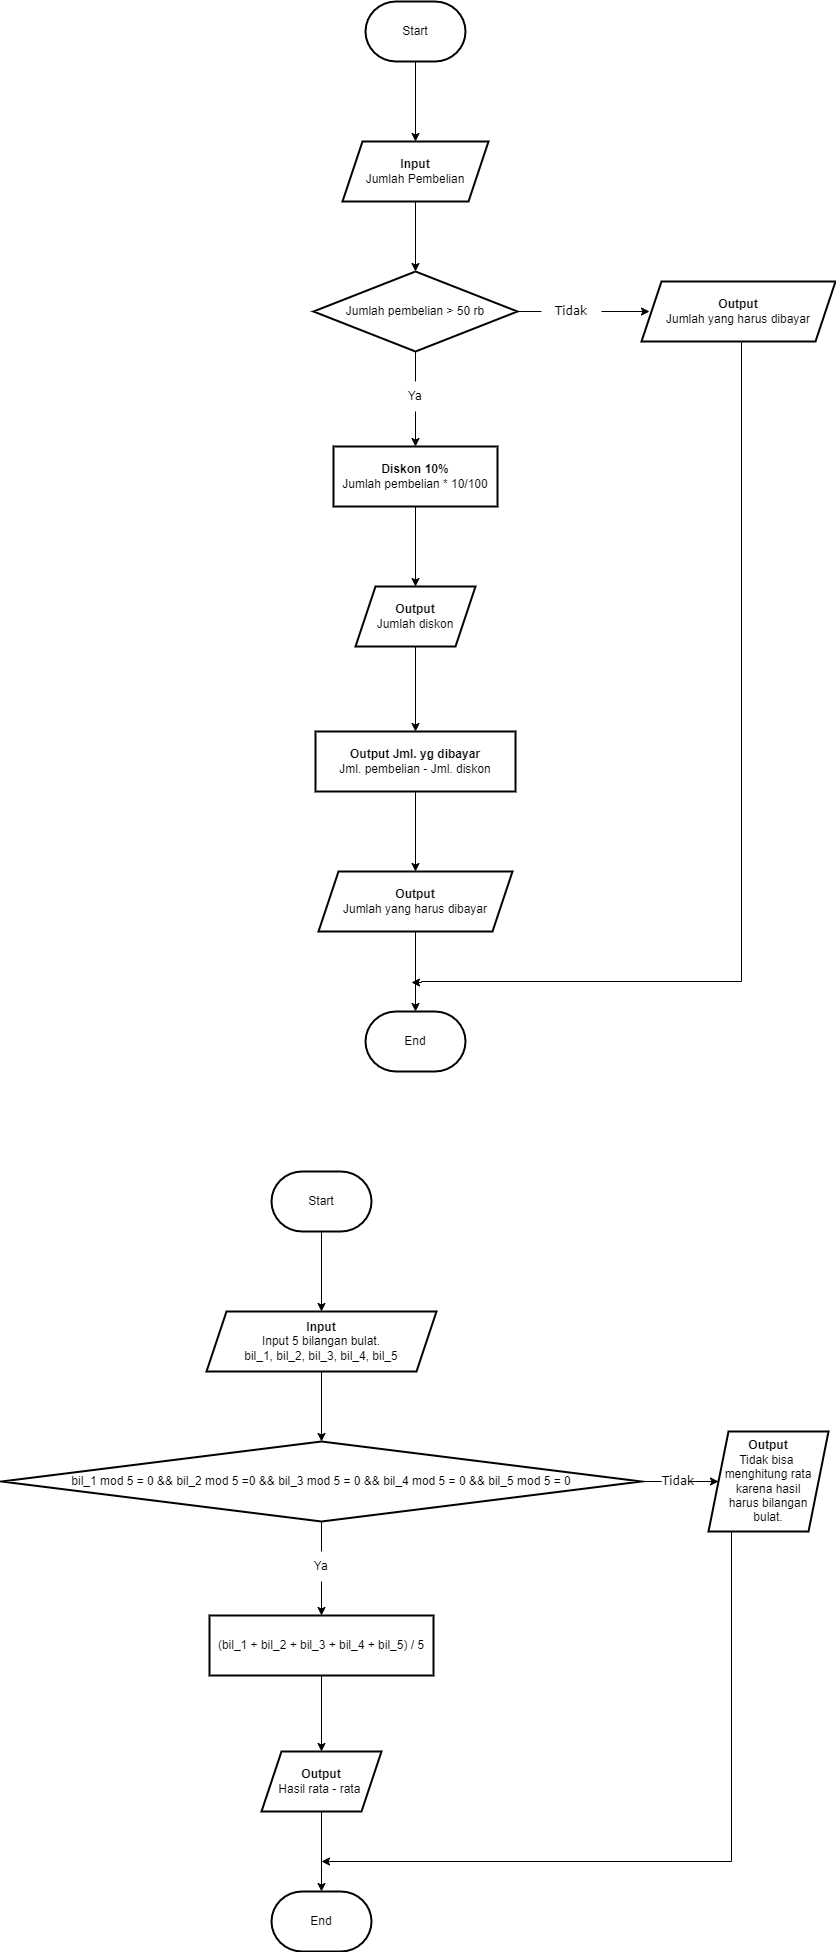

The diagram above was exported from draw.io. Its source (the exported page's mxGraphModel, read from the mxfile embedded in the PNG):
<mxGraphModel dx="2105" dy="617" grid="1" gridSize="10" guides="1" tooltips="1" connect="1" arrows="1" fold="1" page="1" pageScale="1" pageWidth="827" pageHeight="1169" math="0" shadow="0">
  <root>
    <mxCell id="0" />
    <mxCell id="1" parent="0" />
    <mxCell id="HdAEVc99QAcTMCO47vHe-3" value="" style="edgeStyle=orthogonalEdgeStyle;rounded=0;orthogonalLoop=1;jettySize=auto;html=1;" parent="1" source="HdAEVc99QAcTMCO47vHe-1" target="HdAEVc99QAcTMCO47vHe-2" edge="1">
      <mxGeometry relative="1" as="geometry" />
    </mxCell>
    <mxCell id="HdAEVc99QAcTMCO47vHe-1" value="Start" style="strokeWidth=2;html=1;shape=mxgraph.flowchart.terminator;whiteSpace=wrap;" parent="1" vertex="1">
      <mxGeometry x="364" y="80" width="100" height="60" as="geometry" />
    </mxCell>
    <mxCell id="HdAEVc99QAcTMCO47vHe-5" value="" style="edgeStyle=orthogonalEdgeStyle;rounded=0;orthogonalLoop=1;jettySize=auto;html=1;" parent="1" source="HdAEVc99QAcTMCO47vHe-2" target="HdAEVc99QAcTMCO47vHe-4" edge="1">
      <mxGeometry relative="1" as="geometry" />
    </mxCell>
    <mxCell id="HdAEVc99QAcTMCO47vHe-2" value="&lt;b&gt;Input&lt;/b&gt;&lt;br&gt;Jumlah Pembelian" style="shape=parallelogram;perimeter=parallelogramPerimeter;whiteSpace=wrap;html=1;fixedSize=1;strokeWidth=2;" parent="1" vertex="1">
      <mxGeometry x="341" y="220" width="146" height="60" as="geometry" />
    </mxCell>
    <mxCell id="HdAEVc99QAcTMCO47vHe-7" value="" style="edgeStyle=orthogonalEdgeStyle;rounded=0;orthogonalLoop=1;jettySize=auto;html=1;startArrow=none;" parent="1" source="EBpDVjAPIKXNSHkAwU2b-20" target="HdAEVc99QAcTMCO47vHe-6" edge="1">
      <mxGeometry relative="1" as="geometry" />
    </mxCell>
    <mxCell id="HdAEVc99QAcTMCO47vHe-18" value="" style="edgeStyle=orthogonalEdgeStyle;rounded=0;orthogonalLoop=1;jettySize=auto;html=1;fontFamily=Verdana;startArrow=none;" parent="1" source="EBpDVjAPIKXNSHkAwU2b-21" edge="1">
      <mxGeometry relative="1" as="geometry">
        <mxPoint x="648" y="390" as="targetPoint" />
      </mxGeometry>
    </mxCell>
    <mxCell id="HdAEVc99QAcTMCO47vHe-4" value="Jumlah pembelian &amp;gt; 50 rb" style="rhombus;whiteSpace=wrap;html=1;strokeWidth=2;" parent="1" vertex="1">
      <mxGeometry x="312" y="350" width="204" height="80" as="geometry" />
    </mxCell>
    <mxCell id="HdAEVc99QAcTMCO47vHe-9" value="" style="edgeStyle=orthogonalEdgeStyle;rounded=0;orthogonalLoop=1;jettySize=auto;html=1;" parent="1" source="HdAEVc99QAcTMCO47vHe-6" target="HdAEVc99QAcTMCO47vHe-8" edge="1">
      <mxGeometry relative="1" as="geometry" />
    </mxCell>
    <mxCell id="HdAEVc99QAcTMCO47vHe-6" value="&lt;b&gt;Diskon 10%&lt;/b&gt;&lt;br&gt;Jumlah pembelian * 10/100" style="whiteSpace=wrap;html=1;strokeWidth=2;" parent="1" vertex="1">
      <mxGeometry x="332" y="525" width="164" height="60" as="geometry" />
    </mxCell>
    <mxCell id="HdAEVc99QAcTMCO47vHe-11" value="" style="edgeStyle=orthogonalEdgeStyle;rounded=0;orthogonalLoop=1;jettySize=auto;html=1;" parent="1" source="HdAEVc99QAcTMCO47vHe-8" target="HdAEVc99QAcTMCO47vHe-10" edge="1">
      <mxGeometry relative="1" as="geometry" />
    </mxCell>
    <mxCell id="HdAEVc99QAcTMCO47vHe-8" value="&lt;b&gt;Output&lt;/b&gt;&lt;br&gt;Jumlah diskon" style="shape=parallelogram;perimeter=parallelogramPerimeter;whiteSpace=wrap;html=1;fixedSize=1;strokeWidth=2;" parent="1" vertex="1">
      <mxGeometry x="354" y="665" width="120" height="60" as="geometry" />
    </mxCell>
    <mxCell id="HdAEVc99QAcTMCO47vHe-13" value="" style="edgeStyle=orthogonalEdgeStyle;rounded=0;orthogonalLoop=1;jettySize=auto;html=1;" parent="1" source="HdAEVc99QAcTMCO47vHe-10" target="HdAEVc99QAcTMCO47vHe-12" edge="1">
      <mxGeometry relative="1" as="geometry" />
    </mxCell>
    <mxCell id="HdAEVc99QAcTMCO47vHe-10" value="&lt;b&gt;Output Jml. yg dibayar&lt;/b&gt;&lt;br&gt;Jml. pembelian - Jml. diskon" style="shape=parallelogram;perimeter=parallelogramPerimeter;whiteSpace=wrap;html=1;fixedSize=1;strokeWidth=2;size=-4;" parent="1" vertex="1">
      <mxGeometry x="314" y="810" width="200" height="60" as="geometry" />
    </mxCell>
    <mxCell id="HdAEVc99QAcTMCO47vHe-15" value="" style="edgeStyle=orthogonalEdgeStyle;rounded=0;orthogonalLoop=1;jettySize=auto;html=1;" parent="1" source="HdAEVc99QAcTMCO47vHe-12" edge="1">
      <mxGeometry relative="1" as="geometry">
        <mxPoint x="414" y="1090" as="targetPoint" />
      </mxGeometry>
    </mxCell>
    <mxCell id="HdAEVc99QAcTMCO47vHe-12" value="&lt;b&gt;Output&lt;/b&gt;&lt;br&gt;Jumlah yang harus dibayar" style="shape=parallelogram;perimeter=parallelogramPerimeter;whiteSpace=wrap;html=1;fixedSize=1;strokeWidth=2;" parent="1" vertex="1">
      <mxGeometry x="317" y="950" width="194" height="60" as="geometry" />
    </mxCell>
    <mxCell id="HdAEVc99QAcTMCO47vHe-16" value="End" style="strokeWidth=2;html=1;shape=mxgraph.flowchart.terminator;whiteSpace=wrap;" parent="1" vertex="1">
      <mxGeometry x="364" y="1090" width="100" height="60" as="geometry" />
    </mxCell>
    <mxCell id="HdAEVc99QAcTMCO47vHe-21" value="" style="edgeStyle=orthogonalEdgeStyle;rounded=0;orthogonalLoop=1;jettySize=auto;html=1;" parent="1" edge="1">
      <mxGeometry relative="1" as="geometry">
        <mxPoint x="740" y="421" as="sourcePoint" />
        <mxPoint x="410" y="1061" as="targetPoint" />
        <Array as="points">
          <mxPoint x="740" y="1060" />
          <mxPoint x="420" y="1060" />
          <mxPoint x="420" y="1061" />
        </Array>
      </mxGeometry>
    </mxCell>
    <mxCell id="HdAEVc99QAcTMCO47vHe-19" value="&lt;b&gt;Output&lt;/b&gt;&lt;br&gt;Jumlah yang harus dibayar" style="shape=parallelogram;perimeter=parallelogramPerimeter;whiteSpace=wrap;html=1;fixedSize=1;strokeWidth=2;" parent="1" vertex="1">
      <mxGeometry x="640" y="360" width="194" height="60" as="geometry" />
    </mxCell>
    <mxCell id="EBpDVjAPIKXNSHkAwU2b-3" value="" style="edgeStyle=orthogonalEdgeStyle;rounded=0;orthogonalLoop=1;jettySize=auto;html=1;" edge="1" parent="1" source="EBpDVjAPIKXNSHkAwU2b-1" target="EBpDVjAPIKXNSHkAwU2b-2">
      <mxGeometry relative="1" as="geometry" />
    </mxCell>
    <mxCell id="EBpDVjAPIKXNSHkAwU2b-1" value="Start" style="strokeWidth=2;html=1;shape=mxgraph.flowchart.terminator;whiteSpace=wrap;" vertex="1" parent="1">
      <mxGeometry x="270" y="1250" width="100" height="60" as="geometry" />
    </mxCell>
    <mxCell id="EBpDVjAPIKXNSHkAwU2b-5" value="" style="edgeStyle=orthogonalEdgeStyle;rounded=0;orthogonalLoop=1;jettySize=auto;html=1;fontFamily=Verdana;" edge="1" parent="1" source="EBpDVjAPIKXNSHkAwU2b-2" target="EBpDVjAPIKXNSHkAwU2b-4">
      <mxGeometry relative="1" as="geometry" />
    </mxCell>
    <mxCell id="EBpDVjAPIKXNSHkAwU2b-2" value="&lt;b&gt;Input&lt;/b&gt;&lt;br&gt;Input 5 bilangan bulat.&lt;br&gt;bil_1, bil_2, bil_3, bil_4, bil_5" style="shape=parallelogram;perimeter=parallelogramPerimeter;whiteSpace=wrap;html=1;fixedSize=1;strokeWidth=2;" vertex="1" parent="1">
      <mxGeometry x="205" y="1390" width="230" height="60" as="geometry" />
    </mxCell>
    <mxCell id="EBpDVjAPIKXNSHkAwU2b-7" value="" style="edgeStyle=orthogonalEdgeStyle;rounded=0;orthogonalLoop=1;jettySize=auto;html=1;fontFamily=Verdana;startArrow=none;" edge="1" parent="1" source="EBpDVjAPIKXNSHkAwU2b-18" target="EBpDVjAPIKXNSHkAwU2b-6">
      <mxGeometry relative="1" as="geometry" />
    </mxCell>
    <mxCell id="EBpDVjAPIKXNSHkAwU2b-11" value="" style="edgeStyle=orthogonalEdgeStyle;rounded=0;orthogonalLoop=1;jettySize=auto;fontFamily=Verdana;html=1;startArrow=none;" edge="1" parent="1" source="EBpDVjAPIKXNSHkAwU2b-19" target="EBpDVjAPIKXNSHkAwU2b-10">
      <mxGeometry relative="1" as="geometry" />
    </mxCell>
    <mxCell id="EBpDVjAPIKXNSHkAwU2b-4" value="bil_1 mod 5 = 0 &amp;amp;&amp;amp; bil_2 mod 5 =0 &amp;amp;&amp;amp; bil_3 mod 5 = 0 &amp;amp;&amp;amp; bil_4 mod 5 = 0 &amp;amp;&amp;amp; bil_5 mod 5 = 0" style="rhombus;whiteSpace=wrap;html=1;strokeWidth=2;" vertex="1" parent="1">
      <mxGeometry y="1520" width="640" height="80" as="geometry" />
    </mxCell>
    <mxCell id="EBpDVjAPIKXNSHkAwU2b-9" value="" style="edgeStyle=orthogonalEdgeStyle;rounded=0;orthogonalLoop=1;jettySize=auto;html=1;fontFamily=Verdana;" edge="1" parent="1" source="EBpDVjAPIKXNSHkAwU2b-6" target="EBpDVjAPIKXNSHkAwU2b-8">
      <mxGeometry relative="1" as="geometry" />
    </mxCell>
    <mxCell id="EBpDVjAPIKXNSHkAwU2b-6" value="(bil_1 + bil_2 + bil_3 + bil_4 + bil_5) / 5" style="whiteSpace=wrap;html=1;strokeWidth=2;" vertex="1" parent="1">
      <mxGeometry x="208" y="1694" width="224" height="60" as="geometry" />
    </mxCell>
    <mxCell id="EBpDVjAPIKXNSHkAwU2b-14" value="" style="edgeStyle=orthogonalEdgeStyle;rounded=0;orthogonalLoop=1;jettySize=auto;html=1;fontFamily=Verdana;" edge="1" parent="1" source="EBpDVjAPIKXNSHkAwU2b-8">
      <mxGeometry relative="1" as="geometry">
        <mxPoint x="320" y="1970" as="targetPoint" />
      </mxGeometry>
    </mxCell>
    <mxCell id="EBpDVjAPIKXNSHkAwU2b-8" value="&lt;b&gt;Output&lt;br&gt;&lt;/b&gt;Hasil rata - rata&amp;nbsp;" style="shape=parallelogram;perimeter=parallelogramPerimeter;whiteSpace=wrap;html=1;fixedSize=1;strokeWidth=2;" vertex="1" parent="1">
      <mxGeometry x="260" y="1830" width="120" height="60" as="geometry" />
    </mxCell>
    <mxCell id="EBpDVjAPIKXNSHkAwU2b-16" value="" style="edgeStyle=orthogonalEdgeStyle;rounded=0;orthogonalLoop=1;jettySize=auto;html=1;fontFamily=Verdana;" edge="1" parent="1" source="EBpDVjAPIKXNSHkAwU2b-10">
      <mxGeometry relative="1" as="geometry">
        <mxPoint x="320" y="1940" as="targetPoint" />
        <Array as="points">
          <mxPoint x="730" y="1940" />
        </Array>
      </mxGeometry>
    </mxCell>
    <mxCell id="EBpDVjAPIKXNSHkAwU2b-10" value="&lt;b&gt;Output&lt;/b&gt;&lt;br&gt;Tidak bisa&amp;nbsp;&lt;br&gt;menghitung rata&lt;br&gt;karena hasil&lt;br&gt;harus bilangan&lt;br&gt;bulat." style="shape=parallelogram;perimeter=parallelogramPerimeter;whiteSpace=wrap;html=1;fixedSize=1;strokeWidth=2;" vertex="1" parent="1">
      <mxGeometry x="707" y="1510" width="120" height="100" as="geometry" />
    </mxCell>
    <mxCell id="EBpDVjAPIKXNSHkAwU2b-12" value="End" style="strokeWidth=2;html=1;shape=mxgraph.flowchart.terminator;whiteSpace=wrap;" vertex="1" parent="1">
      <mxGeometry x="270" y="1970" width="100" height="60" as="geometry" />
    </mxCell>
    <mxCell id="EBpDVjAPIKXNSHkAwU2b-22" style="edgeStyle=orthogonalEdgeStyle;rounded=0;orthogonalLoop=1;jettySize=auto;html=1;exitX=0.5;exitY=1;exitDx=0;exitDy=0;fontFamily=Verdana;" edge="1" parent="1" source="EBpDVjAPIKXNSHkAwU2b-20" target="EBpDVjAPIKXNSHkAwU2b-20">
      <mxGeometry relative="1" as="geometry" />
    </mxCell>
    <mxCell id="EBpDVjAPIKXNSHkAwU2b-20" value="Ya" style="text;html=1;strokeColor=none;fillColor=none;align=center;verticalAlign=middle;whiteSpace=wrap;rounded=0;shadow=0;fontFamily=Verdana;" vertex="1" parent="1">
      <mxGeometry x="384" y="460" width="60" height="30" as="geometry" />
    </mxCell>
    <mxCell id="EBpDVjAPIKXNSHkAwU2b-23" value="" style="edgeStyle=orthogonalEdgeStyle;rounded=0;orthogonalLoop=1;jettySize=auto;html=1;endArrow=none;" edge="1" parent="1" source="HdAEVc99QAcTMCO47vHe-4" target="EBpDVjAPIKXNSHkAwU2b-20">
      <mxGeometry relative="1" as="geometry">
        <mxPoint x="414" y="430" as="sourcePoint" />
        <mxPoint x="414" y="525" as="targetPoint" />
      </mxGeometry>
    </mxCell>
    <mxCell id="EBpDVjAPIKXNSHkAwU2b-21" value="Tidak" style="text;html=1;strokeColor=none;fillColor=none;align=center;verticalAlign=middle;whiteSpace=wrap;rounded=0;shadow=0;fontFamily=Verdana;" vertex="1" parent="1">
      <mxGeometry x="540" y="375" width="60" height="30" as="geometry" />
    </mxCell>
    <mxCell id="EBpDVjAPIKXNSHkAwU2b-24" value="" style="edgeStyle=orthogonalEdgeStyle;rounded=0;orthogonalLoop=1;jettySize=auto;html=1;fontFamily=Verdana;endArrow=none;" edge="1" parent="1" source="HdAEVc99QAcTMCO47vHe-4" target="EBpDVjAPIKXNSHkAwU2b-21">
      <mxGeometry relative="1" as="geometry">
        <mxPoint x="648" y="390" as="targetPoint" />
        <mxPoint x="516" y="390" as="sourcePoint" />
      </mxGeometry>
    </mxCell>
    <mxCell id="EBpDVjAPIKXNSHkAwU2b-18" value="Ya" style="text;html=1;strokeColor=none;fillColor=none;align=center;verticalAlign=middle;whiteSpace=wrap;rounded=0;shadow=0;fontFamily=Verdana;" vertex="1" parent="1">
      <mxGeometry x="290" y="1630" width="60" height="30" as="geometry" />
    </mxCell>
    <mxCell id="EBpDVjAPIKXNSHkAwU2b-25" value="" style="edgeStyle=orthogonalEdgeStyle;rounded=0;orthogonalLoop=1;jettySize=auto;html=1;fontFamily=Verdana;endArrow=none;" edge="1" parent="1" source="EBpDVjAPIKXNSHkAwU2b-4" target="EBpDVjAPIKXNSHkAwU2b-18">
      <mxGeometry relative="1" as="geometry">
        <mxPoint x="320" y="1600" as="sourcePoint" />
        <mxPoint x="320" y="1694" as="targetPoint" />
      </mxGeometry>
    </mxCell>
    <mxCell id="EBpDVjAPIKXNSHkAwU2b-19" value="Tidak" style="text;html=1;strokeColor=none;fillColor=none;align=center;verticalAlign=middle;whiteSpace=wrap;rounded=0;shadow=0;fontFamily=Verdana;" vertex="1" parent="1">
      <mxGeometry x="657" y="1545" width="40" height="30" as="geometry" />
    </mxCell>
    <mxCell id="EBpDVjAPIKXNSHkAwU2b-29" value="" style="edgeStyle=orthogonalEdgeStyle;rounded=0;orthogonalLoop=1;jettySize=auto;fontFamily=Verdana;html=1;endArrow=none;" edge="1" parent="1" source="EBpDVjAPIKXNSHkAwU2b-4" target="EBpDVjAPIKXNSHkAwU2b-19">
      <mxGeometry relative="1" as="geometry">
        <mxPoint x="640" y="1560" as="sourcePoint" />
        <mxPoint x="717" y="1560" as="targetPoint" />
      </mxGeometry>
    </mxCell>
  </root>
</mxGraphModel>